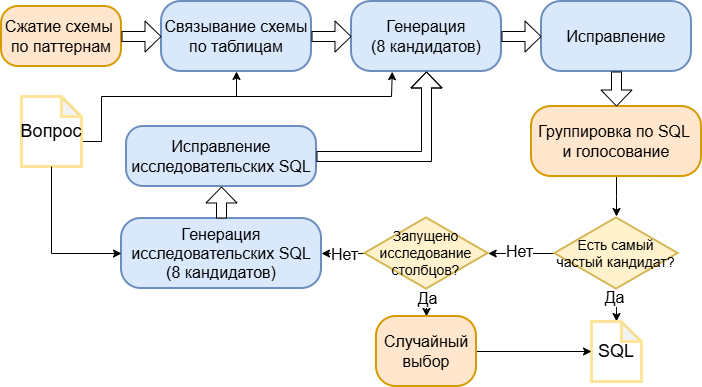

The diagram above was exported from draw.io. Its source (the exported page's mxGraphModel, read from the mxfile embedded in the PNG):
<mxGraphModel dx="1016" dy="619" grid="1" gridSize="10" guides="1" tooltips="1" connect="1" arrows="1" fold="1" page="1" pageScale="1" pageWidth="827" pageHeight="1169" math="0" shadow="0">
  <root>
    <mxCell id="0" />
    <mxCell id="1" parent="0" />
    <mxCell id="CkEJefYkacPD4Wn5DbNz-1" parent="1" style="rounded=1;whiteSpace=wrap;html=1;arcSize=28;fillColor=#ffe6cc;strokeColor=#d79b00;strokeWidth=2;fontSize=14;" value="&lt;font style=&quot;font-size: 16px;&quot;&gt;Сжатие схемы&amp;nbsp;&lt;/font&gt;&lt;div&gt;&lt;font style=&quot;font-size: 16px;&quot;&gt;по паттернам&lt;/font&gt;&lt;/div&gt;" vertex="1">
      <mxGeometry height="60" width="120" x="40" y="210" as="geometry" />
    </mxCell>
    <mxCell id="CkEJefYkacPD4Wn5DbNz-2" parent="1" style="rounded=1;whiteSpace=wrap;html=1;arcSize=28;fillColor=#dae8fc;strokeColor=#6c8ebf;strokeWidth=2;fontSize=14;" value="&lt;font style=&quot;font-size: 16px;&quot;&gt;Связывание схемы по таблицам&lt;/font&gt;" vertex="1">
      <mxGeometry height="70" width="150" x="200" y="205" as="geometry" />
    </mxCell>
    <mxCell id="PTApo-q49kQ-ggXNC1eT-2" parent="1" style="rounded=1;whiteSpace=wrap;html=1;arcSize=28;fillColor=#dae8fc;strokeColor=#6c8ebf;strokeWidth=2;fontSize=14;" value="&lt;font style=&quot;font-size: 16px;&quot;&gt;Генерация&lt;/font&gt;&lt;div&gt;&lt;font style=&quot;font-size: 16px;&quot;&gt;(8 кандидатов)&lt;/font&gt;&lt;/div&gt;" vertex="1">
      <mxGeometry height="70" width="150" x="390" y="205" as="geometry" />
    </mxCell>
    <mxCell id="PTApo-q49kQ-ggXNC1eT-3" parent="1" style="rounded=1;whiteSpace=wrap;html=1;arcSize=28;fillColor=#dae8fc;strokeColor=#6c8ebf;strokeWidth=2;fontSize=14;" value="&lt;font style=&quot;font-size: 16px;&quot;&gt;Исправление&lt;/font&gt;" vertex="1">
      <mxGeometry height="70" width="150" x="580" y="205" as="geometry" />
    </mxCell>
    <mxCell id="PTApo-q49kQ-ggXNC1eT-5" edge="1" parent="1" source="CkEJefYkacPD4Wn5DbNz-2" style="shape=flexArrow;endArrow=classic;html=1;rounded=0;exitX=1;exitY=0.5;exitDx=0;exitDy=0;entryX=0;entryY=0.5;entryDx=0;entryDy=0;width=10;endSize=5;fillColor=default;" target="PTApo-q49kQ-ggXNC1eT-2" value="">
      <mxGeometry height="50" relative="1" width="50" as="geometry">
        <mxPoint x="350" y="280" as="sourcePoint" />
        <mxPoint x="390" y="280" as="targetPoint" />
      </mxGeometry>
    </mxCell>
    <mxCell id="PTApo-q49kQ-ggXNC1eT-6" edge="1" parent="1" source="CkEJefYkacPD4Wn5DbNz-1" style="shape=flexArrow;endArrow=classic;html=1;rounded=0;exitX=1;exitY=0.5;exitDx=0;exitDy=0;entryX=0;entryY=0.5;entryDx=0;entryDy=0;width=10;endSize=5;fillColor=default;" target="CkEJefYkacPD4Wn5DbNz-2" value="">
      <mxGeometry height="50" relative="1" width="50" as="geometry">
        <mxPoint x="210" y="300" as="sourcePoint" />
        <mxPoint x="260" y="300" as="targetPoint" />
      </mxGeometry>
    </mxCell>
    <mxCell id="PTApo-q49kQ-ggXNC1eT-7" edge="1" parent="1" source="PTApo-q49kQ-ggXNC1eT-2" style="shape=flexArrow;endArrow=classic;html=1;rounded=0;exitX=1;exitY=0.5;exitDx=0;exitDy=0;entryX=0;entryY=0.5;entryDx=0;entryDy=0;width=10;endSize=5;fillColor=default;" target="PTApo-q49kQ-ggXNC1eT-3" value="">
      <mxGeometry height="50" relative="1" width="50" as="geometry">
        <mxPoint x="470" y="320" as="sourcePoint" />
        <mxPoint x="520" y="320" as="targetPoint" />
      </mxGeometry>
    </mxCell>
    <mxCell id="PTApo-q49kQ-ggXNC1eT-16" edge="1" parent="1" source="PTApo-q49kQ-ggXNC1eT-8" style="edgeStyle=orthogonalEdgeStyle;rounded=0;orthogonalLoop=1;jettySize=auto;html=1;" target="PTApo-q49kQ-ggXNC1eT-11" value="">
      <mxGeometry relative="1" as="geometry" />
    </mxCell>
    <mxCell id="PTApo-q49kQ-ggXNC1eT-8" parent="1" style="rounded=1;whiteSpace=wrap;html=1;arcSize=28;fillColor=#ffe6cc;strokeColor=#d79b00;strokeWidth=2;fontSize=14;" value="&lt;span style=&quot;font-size: 16px;&quot;&gt;Группировка по SQL&amp;nbsp;&lt;/span&gt;&lt;div&gt;&lt;span style=&quot;font-size: 16px;&quot;&gt;и голосование&lt;/span&gt;&lt;/div&gt;" vertex="1">
      <mxGeometry height="70" width="170" x="570" y="310" as="geometry" />
    </mxCell>
    <mxCell id="PTApo-q49kQ-ggXNC1eT-15" edge="1" parent="1" source="PTApo-q49kQ-ggXNC1eT-11" style="edgeStyle=orthogonalEdgeStyle;rounded=0;orthogonalLoop=1;jettySize=auto;html=1;" target="PTApo-q49kQ-ggXNC1eT-13" value="">
      <mxGeometry relative="1" as="geometry" />
    </mxCell>
    <mxCell id="PTApo-q49kQ-ggXNC1eT-17" connectable="0" parent="PTApo-q49kQ-ggXNC1eT-15" style="edgeLabel;html=1;align=center;verticalAlign=middle;resizable=0;points=[];" value="&lt;span style=&quot;font-size: 16px;&quot;&gt;Да&lt;/span&gt;" vertex="1">
      <mxGeometry relative="1" x="-0.6129" y="-3" as="geometry">
        <mxPoint as="offset" />
      </mxGeometry>
    </mxCell>
    <mxCell id="PTApo-q49kQ-ggXNC1eT-19" edge="1" parent="1" source="PTApo-q49kQ-ggXNC1eT-11" style="edgeStyle=orthogonalEdgeStyle;rounded=0;orthogonalLoop=1;jettySize=auto;html=1;" target="PTApo-q49kQ-ggXNC1eT-18" value="">
      <mxGeometry relative="1" as="geometry" />
    </mxCell>
    <mxCell id="PTApo-q49kQ-ggXNC1eT-20" connectable="0" parent="PTApo-q49kQ-ggXNC1eT-19" style="edgeLabel;html=1;align=center;verticalAlign=middle;resizable=0;points=[];" value="&lt;span style=&quot;font-size: 16px;&quot;&gt;Нет&lt;/span&gt;" vertex="1">
      <mxGeometry relative="1" x="0.084" y="-3" as="geometry">
        <mxPoint as="offset" />
      </mxGeometry>
    </mxCell>
    <mxCell id="PTApo-q49kQ-ggXNC1eT-11" parent="1" style="html=1;whiteSpace=wrap;aspect=fixed;shape=isoRectangle;fillColor=#fff2cc;strokeColor=#d6b656;strokeWidth=2;" value="&lt;font style=&quot;font-size: 14px;&quot;&gt;Есть самый частый кандидат?&lt;/font&gt;" vertex="1">
      <mxGeometry height="74" width="123.34" x="593.3299999999999" y="420" as="geometry" />
    </mxCell>
    <mxCell id="PTApo-q49kQ-ggXNC1eT-12" edge="1" parent="1" source="PTApo-q49kQ-ggXNC1eT-3" style="shape=flexArrow;endArrow=classic;html=1;rounded=0;exitX=0.5;exitY=1;exitDx=0;exitDy=0;width=10;endSize=5;entryX=0.5;entryY=0;entryDx=0;entryDy=0;fillColor=default;" target="PTApo-q49kQ-ggXNC1eT-8" value="">
      <mxGeometry height="50" relative="1" width="50" as="geometry">
        <mxPoint x="490" y="400" as="sourcePoint" />
        <mxPoint x="620" y="300" as="targetPoint" />
      </mxGeometry>
    </mxCell>
    <mxCell id="PTApo-q49kQ-ggXNC1eT-13" parent="1" style="shape=note;whiteSpace=wrap;html=1;backgroundOutline=1;darkOpacity=0.05;size=20;fillColor=#FFFFFF;strokeColor=#FFE599;strokeWidth=3;fontSize=18;" value="SQL" vertex="1">
      <mxGeometry height="60" width="50" x="630" y="525" as="geometry" />
    </mxCell>
    <mxCell id="PTApo-q49kQ-ggXNC1eT-22" edge="1" parent="1" source="PTApo-q49kQ-ggXNC1eT-18" style="edgeStyle=orthogonalEdgeStyle;rounded=0;orthogonalLoop=1;jettySize=auto;html=1;" target="PTApo-q49kQ-ggXNC1eT-21" value="">
      <mxGeometry relative="1" as="geometry" />
    </mxCell>
    <mxCell id="PTApo-q49kQ-ggXNC1eT-24" connectable="0" parent="PTApo-q49kQ-ggXNC1eT-22" style="edgeLabel;html=1;align=center;verticalAlign=middle;resizable=0;points=[];" value="&lt;font style=&quot;font-size: 16px;&quot;&gt;Да&lt;/font&gt;" vertex="1">
      <mxGeometry relative="1" x="-0.4923" as="geometry">
        <mxPoint as="offset" />
      </mxGeometry>
    </mxCell>
    <mxCell id="PTApo-q49kQ-ggXNC1eT-26" edge="1" parent="1" source="PTApo-q49kQ-ggXNC1eT-18" style="edgeStyle=orthogonalEdgeStyle;rounded=0;orthogonalLoop=1;jettySize=auto;html=1;" target="PTApo-q49kQ-ggXNC1eT-25" value="">
      <mxGeometry relative="1" as="geometry" />
    </mxCell>
    <mxCell id="PTApo-q49kQ-ggXNC1eT-28" connectable="0" parent="PTApo-q49kQ-ggXNC1eT-26" style="edgeLabel;html=1;align=center;verticalAlign=middle;resizable=0;points=[];" value="&lt;font style=&quot;font-size: 16px;&quot;&gt;Нет&lt;/font&gt;" vertex="1">
      <mxGeometry relative="1" x="-0.0247" y="4" as="geometry">
        <mxPoint y="-4" as="offset" />
      </mxGeometry>
    </mxCell>
    <mxCell id="PTApo-q49kQ-ggXNC1eT-18" parent="1" style="html=1;whiteSpace=wrap;aspect=fixed;shape=isoRectangle;fillColor=#fff2cc;strokeColor=#d6b656;strokeWidth=2;" value="&lt;font style=&quot;font-size: 14px;&quot;&gt;Запущено исследование столбцов?&lt;/font&gt;" vertex="1">
      <mxGeometry height="74" width="123.34" x="403.33000000000004" y="420" as="geometry" />
    </mxCell>
    <mxCell id="PTApo-q49kQ-ggXNC1eT-23" edge="1" parent="1" source="PTApo-q49kQ-ggXNC1eT-21" style="edgeStyle=orthogonalEdgeStyle;rounded=0;orthogonalLoop=1;jettySize=auto;html=1;" target="PTApo-q49kQ-ggXNC1eT-13" value="">
      <mxGeometry relative="1" as="geometry" />
    </mxCell>
    <mxCell id="PTApo-q49kQ-ggXNC1eT-21" parent="1" style="rounded=1;whiteSpace=wrap;html=1;arcSize=28;fillColor=#ffe6cc;strokeColor=#d79b00;strokeWidth=2;fontSize=14;" value="&lt;span style=&quot;font-size: 16px;&quot;&gt;Случайный выбор&lt;/span&gt;" vertex="1">
      <mxGeometry height="70" width="100" x="415" y="520" as="geometry" />
    </mxCell>
    <mxCell id="PTApo-q49kQ-ggXNC1eT-25" parent="1" style="rounded=1;whiteSpace=wrap;html=1;arcSize=28;fillColor=#dae8fc;strokeColor=#6c8ebf;strokeWidth=2;fontSize=14;" value="&lt;span style=&quot;font-size: 16px;&quot;&gt;Генерация исследовательских SQL&lt;/span&gt;&lt;div&gt;&lt;span style=&quot;font-size: 16px;&quot;&gt;(8 кандидатов)&lt;/span&gt;&lt;/div&gt;" vertex="1">
      <mxGeometry height="70" width="200" x="160" y="422" as="geometry" />
    </mxCell>
    <mxCell id="PTApo-q49kQ-ggXNC1eT-29" parent="1" style="rounded=1;whiteSpace=wrap;html=1;arcSize=28;fillColor=#dae8fc;strokeColor=#6c8ebf;strokeWidth=2;fontSize=14;" value="&lt;span style=&quot;font-size: 16px;&quot;&gt;Исправление исследовательских SQL&lt;/span&gt;" vertex="1">
      <mxGeometry height="60" width="190" x="165" y="330" as="geometry" />
    </mxCell>
    <mxCell id="PTApo-q49kQ-ggXNC1eT-32" edge="1" parent="1" source="PTApo-q49kQ-ggXNC1eT-25" style="shape=flexArrow;endArrow=classic;html=1;rounded=0;exitX=0.5;exitY=0;exitDx=0;exitDy=0;entryX=0.5;entryY=1;entryDx=0;entryDy=0;width=10;endSize=5;fillColor=default;" target="PTApo-q49kQ-ggXNC1eT-29" value="">
      <mxGeometry height="50" relative="1" width="50" as="geometry">
        <mxPoint x="430" y="360" as="sourcePoint" />
        <mxPoint x="470" y="360" as="targetPoint" />
      </mxGeometry>
    </mxCell>
    <mxCell id="PTApo-q49kQ-ggXNC1eT-33" edge="1" parent="1" source="PTApo-q49kQ-ggXNC1eT-29" style="shape=flexArrow;endArrow=classic;html=1;rounded=0;exitX=1;exitY=0.5;exitDx=0;exitDy=0;width=10;endSize=5;entryX=0.5;entryY=1;entryDx=0;entryDy=0;fillColor=default;" target="PTApo-q49kQ-ggXNC1eT-2" value="">
      <mxGeometry height="50" relative="1" width="50" as="geometry">
        <Array as="points">
          <mxPoint x="465" y="360" />
        </Array>
        <mxPoint x="430" y="350" as="sourcePoint" />
        <mxPoint x="480" y="360" as="targetPoint" />
      </mxGeometry>
    </mxCell>
    <mxCell id="sz36cYA1WOxOgNU8c7FL-3" edge="1" parent="1" source="sz36cYA1WOxOgNU8c7FL-1" style="edgeStyle=orthogonalEdgeStyle;rounded=0;orthogonalLoop=1;jettySize=auto;html=1;entryX=0.5;entryY=1;entryDx=0;entryDy=0;exitX=0;exitY=0;exitDx=60;exitDy=45;exitPerimeter=0;" target="CkEJefYkacPD4Wn5DbNz-2" value="">
      <mxGeometry relative="1" as="geometry">
        <Array as="points">
          <mxPoint x="140" y="345" />
          <mxPoint x="140" y="300" />
          <mxPoint x="275" y="300" />
        </Array>
        <mxPoint x="180" y="300" as="targetPoint" />
      </mxGeometry>
    </mxCell>
    <mxCell id="sz36cYA1WOxOgNU8c7FL-1" parent="1" style="shape=note;whiteSpace=wrap;html=1;backgroundOutline=1;darkOpacity=0.05;size=20;fillColor=#FFFFFF;strokeColor=#FFE599;strokeWidth=3;fontSize=18;" value="Вопрос" vertex="1">
      <mxGeometry height="70" width="60" x="60" y="300" as="geometry" />
    </mxCell>
    <mxCell id="sz36cYA1WOxOgNU8c7FL-2" edge="1" parent="1" source="sz36cYA1WOxOgNU8c7FL-1" style="endArrow=classic;html=1;rounded=0;exitX=0.5;exitY=1;exitDx=0;exitDy=0;exitPerimeter=0;entryX=0;entryY=0.5;entryDx=0;entryDy=0;" target="PTApo-q49kQ-ggXNC1eT-25" value="">
      <mxGeometry height="50" relative="1" width="50" as="geometry">
        <Array as="points">
          <mxPoint x="90" y="457" />
        </Array>
        <mxPoint x="50" y="542" as="sourcePoint" />
        <mxPoint x="100" y="492" as="targetPoint" />
      </mxGeometry>
    </mxCell>
    <mxCell id="sz36cYA1WOxOgNU8c7FL-4" edge="1" parent="1" style="endArrow=classic;html=1;rounded=0;entryX=0.272;entryY=1.003;entryDx=0;entryDy=0;entryPerimeter=0;" target="PTApo-q49kQ-ggXNC1eT-2" value="">
      <mxGeometry height="50" relative="1" width="50" as="geometry">
        <Array as="points">
          <mxPoint x="430" y="300" />
        </Array>
        <mxPoint x="270" y="300" as="sourcePoint" />
        <mxPoint x="440" y="280" as="targetPoint" />
      </mxGeometry>
    </mxCell>
  </root>
</mxGraphModel>